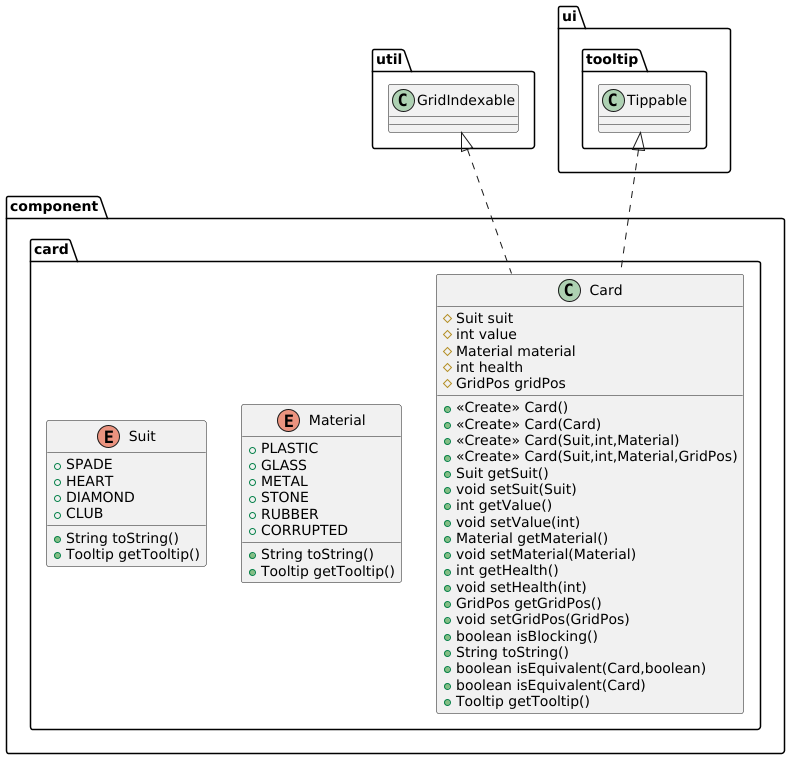

The diagram above was rendered by PlantUML. Its source (embedded in the PNG):
@startuml
class component.card.Card {
# Suit suit
# int value
# Material material
# int health
# GridPos gridPos
+ <<Create>> Card()
+ <<Create>> Card(Card)
+ <<Create>> Card(Suit,int,Material)
+ <<Create>> Card(Suit,int,Material,GridPos)
+ Suit getSuit()
+ void setSuit(Suit)
+ int getValue()
+ void setValue(int)
+ Material getMaterial()
+ void setMaterial(Material)
+ int getHealth()
+ void setHealth(int)
+ GridPos getGridPos()
+ void setGridPos(GridPos)
+ boolean isBlocking()
+ String toString()
+ boolean isEquivalent(Card,boolean)
+ boolean isEquivalent(Card)
+ Tooltip getTooltip()
}


enum component.card.Material {
+  PLASTIC
+  GLASS
+  METAL
+  STONE
+  RUBBER
+  CORRUPTED
+ String toString()
+ Tooltip getTooltip()
}


enum component.card.Suit {
+  SPADE
+  HEART
+  DIAMOND
+  CLUB
+ String toString()
+ Tooltip getTooltip()
}




util.GridIndexable <|.. component.card.Card
ui.tooltip.Tippable <|.. component.card.Card
@enduml